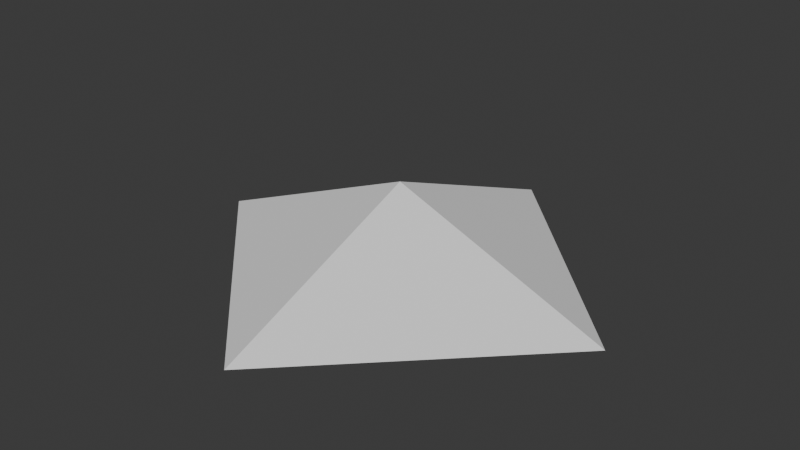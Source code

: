 # Source: Cruiser.blend  (saved by Blender 4.5.91; exported with 4.5.12 LTS)
import bpy
from mathutils import Matrix  # noqa: F401  (used for matrix-valued properties, if any)

bpy.ops.wm.read_factory_settings(use_empty=True)
scene = bpy.context.scene
scene.name = 'Scene'

# ---- collections
col_collection = bpy.data.collections.new('Collection'); scene.collection.children.link(col_collection)

# ---- world
world_world = bpy.data.worlds.new('World'); scene.world = world_world
world_world.use_nodes = True; world_world.node_tree.nodes.clear()
_N = world_world.node_tree.nodes; _L = world_world.node_tree.links
n0 = _N.new('ShaderNodeOutputWorld'); n0.name = 'World Output'; n0.location = (200, 100)
n1 = _N.new('ShaderNodeBackground'); n1.name = 'Background'; n1.location = (-200, 100)
n1.inputs[0].default_value = (0.05088, 0.05088, 0.05088, 1.0)
_L.new(n1.outputs[0], n0.inputs[0])
n0.is_active_output = True
world_world.color = (0.05088, 0.05088, 0.05088)
world_world.sun_shadow_jitter_overblur = 0.0

# ---- meshes
me_plane_001 = bpy.data.meshes.new('Plane.001')
me_plane_001.from_pydata([(-1.0, 0.0, 0.0), (0.0, -1.0, 0.0), (0.0, 1.0, 0.0)], [], [(0, 2, 1)])
_uv = me_plane_001.uv_layers.new(name='UVMap')
_uv.uv.foreach_set('vector', [0.0, 0.0, 0.0, 1.0, 1.0, 0.0])
me_plane_001.update()
me_plane_002 = bpy.data.meshes.new('Plane.002')
me_plane_002.from_pydata([(1.0, 0.0, 0.0), (0.0, -1.0, 0.0), (0.0, 1.0, 0.0)], [], [(0, 1, 2)])
_uv = me_plane_002.uv_layers.new(name='UVMap')
_uv.uv.foreach_set('vector', [0.0, 0.0, 1.0, 0.0, 0.0, 1.0])
me_plane_002.update()
me_plane_003 = bpy.data.meshes.new('Plane.003')
me_plane_003.from_pydata([(-1.0, 0.0, 0.0), (0.0, -1.0, 0.0), (0.0, 0.0, 0.4)], [], [(0, 1, 2)])
_uv = me_plane_003.uv_layers.new(name='UVMap')
_uv.uv.foreach_set('vector', [0.0, 0.0, 1.0, 0.0, 0.0, 1.0])
me_plane_003.update()
me_plane_004 = bpy.data.meshes.new('Plane.004')
me_plane_004.from_pydata([(1.0, 0.0, 0.0), (0.0, -1.0, 0.0), (0.0, 0.0, 0.4)], [], [(0, 2, 1)])
_uv = me_plane_004.uv_layers.new(name='UVMap')
_uv.uv.foreach_set('vector', [0.0, 0.0, 0.0, 1.0, 1.0, 0.0])
me_plane_004.update()
me_plane_005 = bpy.data.meshes.new('Plane.005')
me_plane_005.from_pydata([(-1.0, 0.0, 0.0), (0.0, 0.0, 0.4), (0.0, 1.0, 0.0)], [], [(0, 1, 2)])
_uv = me_plane_005.uv_layers.new(name='UVMap')
_uv.uv.foreach_set('vector', [0.0, 0.0, 1.0, 0.0, 0.0, 1.0])
me_plane_005.update()
me_plane_007 = bpy.data.meshes.new('Plane.007')
me_plane_007.from_pydata([(1.0, 0.0, 0.0), (0.0, 0.0, 0.4), (0.0, 1.0, 0.0)], [], [(0, 2, 1)])
_uv = me_plane_007.uv_layers.new(name='UVMap')
_uv.uv.foreach_set('vector', [0.0, 0.0, 0.0, 1.0, 1.0, 0.0])
me_plane_007.update()

# ---- objects
ob_plane = bpy.data.objects.new('Plane', me_plane_001)
ob_plane_001 = bpy.data.objects.new('Plane.001', me_plane_002)
ob_plane_002 = bpy.data.objects.new('Plane.002', me_plane_003)
ob_plane_003 = bpy.data.objects.new('Plane.003', me_plane_004)
ob_plane_004 = bpy.data.objects.new('Plane.004', me_plane_005)
ob_plane_005 = bpy.data.objects.new('Plane.005', me_plane_007)

# ---- transforms, parenting, visibility, modifiers, constraints
ob_plane.location = (0.0, 0.0, 0.0)
ob_plane.show_wire = True
ob_plane.show_all_edges = True
ob_plane_001.location = (0.0, 0.0, 0.0)
ob_plane_001.show_wire = True
ob_plane_001.show_all_edges = True
ob_plane_002.location = (0.0, 0.0, 0.0)
ob_plane_002.show_wire = True
ob_plane_002.show_all_edges = True
ob_plane_003.location = (0.0, 0.0, 0.0)
ob_plane_003.show_wire = True
ob_plane_003.show_all_edges = True
ob_plane_004.location = (0.0, 0.0, 0.0)
ob_plane_004.show_wire = True
ob_plane_004.show_all_edges = True
ob_plane_005.location = (0.0, 0.0, 0.0)
ob_plane_005.show_wire = True
ob_plane_005.show_all_edges = True

# ---- collection membership
col_collection.objects.link(ob_plane)
col_collection.objects.link(ob_plane_001)
col_collection.objects.link(ob_plane_002)
col_collection.objects.link(ob_plane_003)
col_collection.objects.link(ob_plane_004)
col_collection.objects.link(ob_plane_005)

# ---- scene / render settings (as saved in the file)
scene.frame_start = 1; scene.frame_end = 250; scene.frame_set(1)
scene.render.engine = 'BLENDER_EEVEE_NEXT'
bpy.context.view_layer.update()

# ---- added for rendering (the .blend has no active camera and no usable light): camera, sun
cam_auto = bpy.data.cameras.new('AutoCamera')
cam_auto.lens = 50.0
cam_auto.sensor_width = 36.0
cam_auto.clip_end = 1000.0
ob_auto_camera = bpy.data.objects.new('AutoCamera', cam_auto)
scene.collection.objects.link(ob_auto_camera)
ob_auto_camera.location = (2.64297, -3.17156, 2.31438)
ob_auto_camera.rotation_euler = (1.09748, -7.21219e-08, 0.694738)
scene.camera = ob_auto_camera
light_auto_sun = bpy.data.lights.new('AutoSun', 'SUN')
light_auto_sun.energy = 3.0
light_auto_sun.angle = 0.0523599
ob_auto_sun = bpy.data.objects.new('AutoSun', light_auto_sun)
scene.collection.objects.link(ob_auto_sun)
ob_auto_sun.rotation_euler = (0.872665, 0.174533, 0.523599)
bpy.context.view_layer.update()
